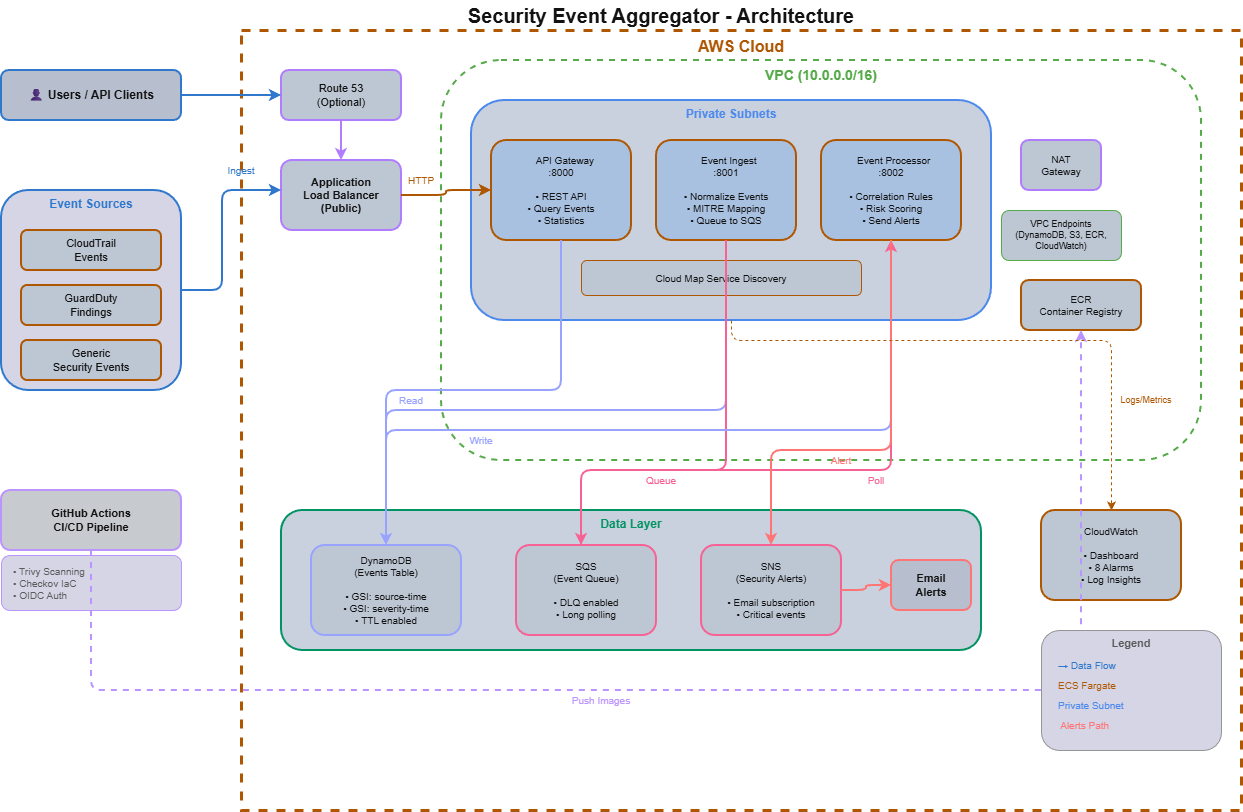

The diagram above was exported from draw.io. Its source (the exported page's mxGraphModel, read from the mxfile embedded in the PNG):
<mxGraphModel dx="3594" dy="1394" grid="1" gridSize="10" guides="1" tooltips="1" connect="1" arrows="1" fold="1" page="1" pageScale="1" pageWidth="1400" pageHeight="900" math="0" shadow="0">
  <root>
    <mxCell id="0" />
    <mxCell id="1" parent="0" />
    <mxCell id="aws-cloud" parent="1" style="rounded=0;whiteSpace=wrap;html=1;fillColor=none;strokeColor=#FF9900;strokeWidth=3;verticalAlign=top;fontStyle=1;fontSize=16;fontColor=#FF9900;dashed=1;" value="AWS Cloud" vertex="1">
      <mxGeometry height="780" width="1000" x="280" y="40" as="geometry" />
    </mxCell>
    <mxCell id="sources-container" parent="1" style="rounded=1;whiteSpace=wrap;html=1;fillColor=#1a1a2e;strokeColor=#4a9eff;strokeWidth=2;verticalAlign=top;fontStyle=1;fontSize=12;fontColor=#4a9eff;" value="Event Sources" vertex="1">
      <mxGeometry height="200" width="180" x="40" y="200" as="geometry" />
    </mxCell>
    <mxCell id="cloudtrail" parent="1" style="rounded=1;whiteSpace=wrap;html=1;fillColor=#232F3E;strokeColor=#FF9900;strokeWidth=2;fontColor=#FFFFFF;fontSize=11;" value="CloudTrail&lt;br&gt;Events" vertex="1">
      <mxGeometry height="40" width="140" x="60" y="240" as="geometry" />
    </mxCell>
    <mxCell id="guardduty" parent="1" style="rounded=1;whiteSpace=wrap;html=1;fillColor=#232F3E;strokeColor=#FF9900;strokeWidth=2;fontColor=#FFFFFF;fontSize=11;" value="GuardDuty&lt;br&gt;Findings" vertex="1">
      <mxGeometry height="40" width="140" x="60" y="295" as="geometry" />
    </mxCell>
    <mxCell id="generic" parent="1" style="rounded=1;whiteSpace=wrap;html=1;fillColor=#232F3E;strokeColor=#FF9900;strokeWidth=2;fontColor=#FFFFFF;fontSize=11;" value="Generic&lt;br&gt;Security Events" vertex="1">
      <mxGeometry height="40" width="140" x="60" y="350" as="geometry" />
    </mxCell>
    <mxCell id="github-actions" parent="1" style="rounded=1;whiteSpace=wrap;html=1;fillColor=#24292e;strokeColor=#6e40c9;strokeWidth=2;fontColor=#FFFFFF;fontSize=11;fontStyle=1;" value="GitHub Actions&lt;br&gt;CI/CD Pipeline" vertex="1">
      <mxGeometry height="60" width="180" x="40" y="500" as="geometry" />
    </mxCell>
    <mxCell id="cicd-details" parent="1" style="rounded=1;whiteSpace=wrap;html=1;fillColor=#1a1a2e;strokeColor=#6e40c9;strokeWidth=1;fontColor=#AAAAAA;fontSize=10;align=left;spacingLeft=10;" value="• Trivy Scanning&#10;• Checkov IaC&#10;• OIDC Auth" vertex="1">
      <mxGeometry height="55" width="180" x="40" y="565" as="geometry" />
    </mxCell>
    <mxCell id="users" parent="1" style="rounded=1;whiteSpace=wrap;html=1;fillColor=#2d3748;strokeColor=#4a9eff;strokeWidth=2;fontColor=#FFFFFF;fontSize=12;fontStyle=1;" value="👤 Users / API Clients" vertex="1">
      <mxGeometry height="50" width="180" x="40" y="80" as="geometry" />
    </mxCell>
    <mxCell id="route53" parent="1" style="rounded=1;whiteSpace=wrap;html=1;fillColor=#232F3E;strokeColor=#8C4FFF;strokeWidth=2;fontColor=#FFFFFF;fontSize=11;" value="Route 53&lt;br&gt;(Optional)" vertex="1">
      <mxGeometry height="50" width="120" x="320" y="80" as="geometry" />
    </mxCell>
    <mxCell id="alb" parent="1" style="rounded=1;whiteSpace=wrap;html=1;fillColor=#232F3E;strokeColor=#8C4FFF;strokeWidth=2;fontColor=#FFFFFF;fontSize=11;fontStyle=1;" value="Application&lt;br&gt;Load Balancer&lt;br&gt;(Public)" vertex="1">
      <mxGeometry height="70" width="120" x="320" y="170" as="geometry" />
    </mxCell>
    <mxCell id="vpc" parent="1" style="rounded=1;whiteSpace=wrap;html=1;fillColor=none;strokeColor=#248814;strokeWidth=2;verticalAlign=top;fontStyle=1;fontSize=14;fontColor=#248814;dashed=1;" value="VPC (10.0.0.0/16)" vertex="1">
      <mxGeometry height="400" width="760" x="480" y="70" as="geometry" />
    </mxCell>
    <mxCell id="private-subnets" parent="1" style="rounded=1;whiteSpace=wrap;html=1;fillColor=#1a2332;strokeColor=#3b82f6;strokeWidth=2;verticalAlign=top;fontStyle=1;fontSize=12;fontColor=#3b82f6;" value="Private Subnets" vertex="1">
      <mxGeometry height="220" width="520" x="510" y="110" as="geometry" />
    </mxCell>
    <mxCell id="api-gateway" parent="1" style="rounded=1;whiteSpace=wrap;html=1;fillColor=#1e3a5f;strokeColor=#FF9900;strokeWidth=2;fontColor=#FFFFFF;fontSize=10;align=center;" value="&amp;nbsp; &amp;nbsp;API Gateway&lt;br&gt;:8000&lt;br&gt;&lt;br&gt;• REST API&lt;br&gt;• Query Events&lt;br&gt;• Statistics" vertex="1">
      <mxGeometry height="100" width="140" x="530" y="150" as="geometry" />
    </mxCell>
    <mxCell id="event-ingest" parent="1" style="rounded=1;whiteSpace=wrap;html=1;fillColor=#1e3a5f;strokeColor=#FF9900;strokeWidth=2;fontColor=#FFFFFF;fontSize=10;align=center;" value="&amp;nbsp; Event Ingest&lt;br&gt;:8001&lt;br&gt;&lt;br&gt;• Normalize Events&lt;br&gt;• MITRE Mapping&lt;br&gt;• Queue to SQS" vertex="1">
      <mxGeometry height="100" width="140" x="695" y="150" as="geometry" />
    </mxCell>
    <mxCell id="event-processor" parent="1" style="rounded=1;whiteSpace=wrap;html=1;fillColor=#1e3a5f;strokeColor=#FF9900;strokeWidth=2;fontColor=#FFFFFF;fontSize=10;align=center;" value="&amp;nbsp; Event Processor&lt;br&gt;:8002&lt;br&gt;&lt;br&gt;• Correlation Rules&lt;br&gt;• Risk Scoring&lt;br&gt;• Send Alerts" vertex="1">
      <mxGeometry height="100" width="140" x="860" y="150" as="geometry" />
    </mxCell>
    <mxCell id="cloudmap" parent="1" style="rounded=1;whiteSpace=wrap;html=1;fillColor=#232F3E;strokeColor=#FF9900;strokeWidth=1;fontColor=#FFFFFF;fontSize=10;" value="Cloud Map Service Discovery" vertex="1">
      <mxGeometry height="35" width="280" x="620" y="270" as="geometry" />
    </mxCell>
    <mxCell id="nat" parent="1" style="rounded=1;whiteSpace=wrap;html=1;fillColor=#232F3E;strokeColor=#8C4FFF;strokeWidth=2;fontColor=#FFFFFF;fontSize=10;" value="NAT&lt;br&gt;Gateway" vertex="1">
      <mxGeometry height="50" width="80" x="1060" y="150" as="geometry" />
    </mxCell>
    <mxCell id="vpc-endpoints" parent="1" style="rounded=1;whiteSpace=wrap;html=1;fillColor=#232F3E;strokeColor=#248814;strokeWidth=1;fontColor=#FFFFFF;fontSize=9;" value="VPC Endpoints&lt;br&gt;(DynamoDB, S3, ECR, CloudWatch)" vertex="1">
      <mxGeometry height="50" width="120" x="1040" y="220" as="geometry" />
    </mxCell>
    <mxCell id="ecr" parent="1" style="rounded=1;whiteSpace=wrap;html=1;fillColor=#232F3E;strokeColor=#FF9900;strokeWidth=2;fontColor=#FFFFFF;fontSize=10;" value="ECR&lt;br&gt;Container Registry" vertex="1">
      <mxGeometry height="50" width="120" x="1060" y="290" as="geometry" />
    </mxCell>
    <mxCell id="data-layer" parent="1" style="rounded=1;whiteSpace=wrap;html=1;fillColor=#1a2332;strokeColor=#10b981;strokeWidth=2;verticalAlign=top;fontStyle=1;fontSize=12;fontColor=#10b981;" value="Data Layer" vertex="1">
      <mxGeometry height="140" width="700" x="320" y="520" as="geometry" />
    </mxCell>
    <mxCell id="dynamodb" parent="1" style="rounded=1;whiteSpace=wrap;html=1;fillColor=#232F3E;strokeColor=#3b48cc;strokeWidth=2;fontColor=#FFFFFF;fontSize=10;align=center;" value="DynamoDB&lt;br&gt;(Events Table)&lt;br&gt;&lt;br&gt;• GSI: source-time&lt;br&gt;• GSI: severity-time&lt;br&gt;• TTL enabled" vertex="1">
      <mxGeometry height="90" width="150" x="350" y="555" as="geometry" />
    </mxCell>
    <mxCell id="sqs" parent="1" style="rounded=1;whiteSpace=wrap;html=1;fillColor=#232F3E;strokeColor=#FF4F8B;strokeWidth=2;fontColor=#FFFFFF;fontSize=10;align=center;" value="SQS&lt;br&gt;(Event Queue)&lt;br&gt;&lt;br&gt;• DLQ enabled&lt;br&gt;• Long polling" vertex="1">
      <mxGeometry height="90" width="140" x="555" y="555" as="geometry" />
    </mxCell>
    <mxCell id="sns" parent="1" style="rounded=1;whiteSpace=wrap;html=1;fillColor=#232F3E;strokeColor=#FF4F8B;strokeWidth=2;fontColor=#FFFFFF;fontSize=10;align=center;" value="SNS&lt;br&gt;(Security Alerts)&lt;br&gt;&lt;br&gt;• Email subscription&lt;br&gt;• Critical events" vertex="1">
      <mxGeometry height="90" width="140" x="740" y="555" as="geometry" />
    </mxCell>
    <mxCell id="cloudwatch" parent="1" style="rounded=1;whiteSpace=wrap;html=1;fillColor=#232F3E;strokeColor=#FF9900;strokeWidth=2;fontColor=#FFFFFF;fontSize=10;align=center;" value="CloudWatch&lt;br&gt;&lt;br&gt;• Dashboard&lt;br&gt;• 8 Alarms&lt;br&gt;• Log Insights" vertex="1">
      <mxGeometry height="90" width="140" x="1080" y="520" as="geometry" />
    </mxCell>
    <mxCell id="email" parent="1" style="rounded=1;whiteSpace=wrap;html=1;fillColor=#2d3748;strokeColor=#ef4444;strokeWidth=2;fontColor=#FFFFFF;fontSize=11;fontStyle=1;" value="Email&lt;br&gt;Alerts" vertex="1">
      <mxGeometry height="50" width="80" x="930" y="570" as="geometry" />
    </mxCell>
    <mxCell id="arrow1" edge="1" parent="1" source="users" style="edgeStyle=orthogonalEdgeStyle;rounded=1;orthogonalLoop=1;jettySize=auto;html=1;strokeColor=#4a9eff;strokeWidth=2;endArrow=classic;" target="route53">
      <mxGeometry relative="1" as="geometry" />
    </mxCell>
    <mxCell id="arrow2" edge="1" parent="1" source="route53" style="edgeStyle=orthogonalEdgeStyle;rounded=1;orthogonalLoop=1;jettySize=auto;html=1;strokeColor=#8C4FFF;strokeWidth=2;endArrow=classic;" target="alb">
      <mxGeometry relative="1" as="geometry" />
    </mxCell>
    <mxCell id="arrow3" edge="1" parent="1" source="alb" style="edgeStyle=orthogonalEdgeStyle;rounded=1;orthogonalLoop=1;jettySize=auto;html=1;strokeColor=#FF9900;strokeWidth=2;endArrow=classic;" target="api-gateway">
      <mxGeometry relative="1" as="geometry" />
    </mxCell>
    <mxCell id="arrow3-label" parent="1" style="text;html=1;strokeColor=none;fillColor=none;align=center;verticalAlign=middle;whiteSpace=wrap;rounded=0;fontColor=#FF9900;fontSize=10;" value="HTTP" vertex="1">
      <mxGeometry height="20" width="40" x="440" y="180" as="geometry" />
    </mxCell>
    <mxCell id="arrow4" edge="1" parent="1" style="edgeStyle=orthogonalEdgeStyle;rounded=1;orthogonalLoop=1;jettySize=auto;html=1;strokeColor=#4a9eff;strokeWidth=2;endArrow=classic;" target="alb">
      <mxGeometry relative="1" as="geometry">
        <Array as="points">
          <mxPoint x="261" y="300" />
          <mxPoint x="261" y="200" />
        </Array>
        <mxPoint x="221" y="300" as="sourcePoint" />
        <mxPoint x="301" y="200" as="targetPoint" />
      </mxGeometry>
    </mxCell>
    <mxCell id="arrow4-label" parent="1" style="text;html=1;strokeColor=none;fillColor=none;align=center;verticalAlign=middle;whiteSpace=wrap;rounded=0;fontColor=#4a9eff;fontSize=10;" value="Ingest" vertex="1">
      <mxGeometry height="20" width="40" x="260" y="170" as="geometry" />
    </mxCell>
    <mxCell id="arrow5" edge="1" parent="1" source="github-actions" style="edgeStyle=orthogonalEdgeStyle;rounded=1;orthogonalLoop=1;jettySize=auto;html=1;strokeColor=#6e40c9;strokeWidth=2;endArrow=classic;dashed=1;" target="ecr">
      <mxGeometry relative="1" as="geometry">
        <Array as="points">
          <mxPoint x="130" y="700" />
          <mxPoint x="1120" y="700" />
        </Array>
      </mxGeometry>
    </mxCell>
    <mxCell id="arrow5-label" parent="1" style="text;html=1;strokeColor=none;fillColor=none;align=center;verticalAlign=middle;whiteSpace=wrap;rounded=0;fontColor=#6e40c9;fontSize=10;" value="Push Images" vertex="1">
      <mxGeometry height="20" width="80" x="600" y="700" as="geometry" />
    </mxCell>
    <mxCell id="arrow6" edge="1" parent="1" source="api-gateway" style="edgeStyle=orthogonalEdgeStyle;rounded=1;orthogonalLoop=1;jettySize=auto;html=1;strokeColor=#3b48cc;strokeWidth=2;endArrow=classic;" target="dynamodb">
      <mxGeometry relative="1" as="geometry">
        <Array as="points">
          <mxPoint x="600" y="400" />
          <mxPoint x="425" y="400" />
        </Array>
      </mxGeometry>
    </mxCell>
    <mxCell id="arrow6-label" parent="1" style="text;html=1;strokeColor=none;fillColor=none;align=center;verticalAlign=middle;whiteSpace=wrap;rounded=0;fontColor=#3b48cc;fontSize=10;" value="Read" vertex="1">
      <mxGeometry height="20" width="40" x="430" y="400" as="geometry" />
    </mxCell>
    <mxCell id="arrow7" edge="1" parent="1" source="event-ingest" style="edgeStyle=orthogonalEdgeStyle;rounded=1;orthogonalLoop=1;jettySize=auto;html=1;strokeColor=#3b48cc;strokeWidth=2;endArrow=classic;" target="dynamodb">
      <mxGeometry relative="1" as="geometry">
        <Array as="points">
          <mxPoint x="765" y="420" />
          <mxPoint x="425" y="420" />
        </Array>
      </mxGeometry>
    </mxCell>
    <mxCell id="arrow8" edge="1" parent="1" source="event-ingest" style="edgeStyle=orthogonalEdgeStyle;rounded=1;orthogonalLoop=1;jettySize=auto;html=1;strokeColor=#FF4F8B;strokeWidth=2;endArrow=classic;" target="sqs">
      <mxGeometry relative="1" as="geometry">
        <Array as="points">
          <mxPoint x="765" y="480" />
          <mxPoint x="620" y="480" />
        </Array>
      </mxGeometry>
    </mxCell>
    <mxCell id="arrow8-label" parent="1" style="text;html=1;strokeColor=none;fillColor=none;align=center;verticalAlign=middle;whiteSpace=wrap;rounded=0;fontColor=#FF4F8B;fontSize=10;" value="Queue" vertex="1">
      <mxGeometry height="20" width="40" x="680" y="480" as="geometry" />
    </mxCell>
    <mxCell id="arrow9" edge="1" parent="1" source="sqs" style="edgeStyle=orthogonalEdgeStyle;rounded=1;orthogonalLoop=1;jettySize=auto;html=1;strokeColor=#FF4F8B;strokeWidth=2;endArrow=classic;" target="event-processor">
      <mxGeometry relative="1" as="geometry">
        <Array as="points">
          <mxPoint x="620" y="480" />
          <mxPoint x="930" y="480" />
        </Array>
      </mxGeometry>
    </mxCell>
    <mxCell id="arrow9-label" parent="1" style="text;html=1;strokeColor=none;fillColor=none;align=center;verticalAlign=middle;whiteSpace=wrap;rounded=0;fontColor=#FF4F8B;fontSize=10;" value="Poll" vertex="1">
      <mxGeometry height="20" width="30" x="900" y="480" as="geometry" />
    </mxCell>
    <mxCell id="arrow10" edge="1" parent="1" source="event-processor" style="edgeStyle=orthogonalEdgeStyle;rounded=1;orthogonalLoop=1;jettySize=auto;html=1;strokeColor=#3b48cc;strokeWidth=2;endArrow=classic;" target="dynamodb">
      <mxGeometry relative="1" as="geometry">
        <Array as="points">
          <mxPoint x="930" y="440" />
          <mxPoint x="425" y="440" />
        </Array>
      </mxGeometry>
    </mxCell>
    <mxCell id="arrow10-label" parent="1" style="text;html=1;strokeColor=none;fillColor=none;align=center;verticalAlign=middle;whiteSpace=wrap;rounded=0;fontColor=#3b48cc;fontSize=10;" value="Write" vertex="1">
      <mxGeometry height="20" width="40" x="500" y="440" as="geometry" />
    </mxCell>
    <mxCell id="arrow11" edge="1" parent="1" source="event-processor" style="edgeStyle=orthogonalEdgeStyle;rounded=1;orthogonalLoop=1;jettySize=auto;html=1;strokeColor=#ef4444;strokeWidth=2;endArrow=classic;" target="sns">
      <mxGeometry relative="1" as="geometry">
        <Array as="points">
          <mxPoint x="930" y="460" />
          <mxPoint x="810" y="460" />
        </Array>
      </mxGeometry>
    </mxCell>
    <mxCell id="arrow11-label" parent="1" style="text;html=1;strokeColor=none;fillColor=none;align=center;verticalAlign=middle;whiteSpace=wrap;rounded=0;fontColor=#ef4444;fontSize=10;" value="Alert" vertex="1">
      <mxGeometry height="20" width="40" x="860" y="460" as="geometry" />
    </mxCell>
    <mxCell id="arrow12" edge="1" parent="1" source="sns" style="edgeStyle=orthogonalEdgeStyle;rounded=1;orthogonalLoop=1;jettySize=auto;html=1;strokeColor=#ef4444;strokeWidth=2;endArrow=classic;" target="email">
      <mxGeometry relative="1" as="geometry" />
    </mxCell>
    <mxCell id="arrow13" edge="1" parent="1" source="private-subnets" style="edgeStyle=orthogonalEdgeStyle;rounded=1;orthogonalLoop=1;jettySize=auto;html=1;strokeColor=#FF9900;strokeWidth=1;endArrow=classic;dashed=1;" target="cloudwatch">
      <mxGeometry relative="1" as="geometry">
        <Array as="points">
          <mxPoint x="770" y="350" />
          <mxPoint x="1150" y="350" />
        </Array>
      </mxGeometry>
    </mxCell>
    <mxCell id="arrow13-label" parent="1" style="text;html=1;strokeColor=none;fillColor=none;align=center;verticalAlign=middle;whiteSpace=wrap;rounded=0;fontColor=#FF9900;fontSize=9;" value="Logs/Metrics" vertex="1">
      <mxGeometry height="20" width="70" x="1150" y="400" as="geometry" />
    </mxCell>
    <mxCell id="title" parent="1" style="text;html=1;strokeColor=none;fillColor=none;align=center;verticalAlign=middle;whiteSpace=wrap;rounded=0;fontColor=#FFFFFF;fontSize=20;fontStyle=1;" value="Security Event Aggregator - Architecture" vertex="1">
      <mxGeometry height="30" width="400" x="500" y="10" as="geometry" />
    </mxCell>
    <mxCell id="legend" parent="1" style="rounded=1;whiteSpace=wrap;html=1;fillColor=#1a1a2e;strokeColor=#666666;strokeWidth=1;verticalAlign=top;fontStyle=1;fontSize=11;fontColor=#AAAAAA;" value="Legend" vertex="1">
      <mxGeometry height="120" width="180" x="1080" y="640" as="geometry" />
    </mxCell>
    <mxCell id="legend1" parent="1" style="text;html=1;strokeColor=none;fillColor=none;align=left;verticalAlign=middle;whiteSpace=wrap;rounded=0;fontColor=#4a9eff;fontSize=10;" value="→ Data Flow" vertex="1">
      <mxGeometry height="20" width="80" x="1095" y="665" as="geometry" />
    </mxCell>
    <mxCell id="legend2" parent="1" style="text;html=1;strokeColor=none;fillColor=none;align=left;verticalAlign=middle;whiteSpace=wrap;rounded=0;fontColor=#FF9900;fontSize=10;" value="ECS Fargate" vertex="1">
      <mxGeometry height="20" width="80" x="1095" y="685" as="geometry" />
    </mxCell>
    <mxCell id="legend3" parent="1" style="text;html=1;strokeColor=none;fillColor=none;align=left;verticalAlign=middle;whiteSpace=wrap;rounded=0;fontColor=#3b82f6;fontSize=10;" value="Private Subnet" vertex="1">
      <mxGeometry height="20" width="100" x="1095" y="705" as="geometry" />
    </mxCell>
    <mxCell id="legend4" parent="1" style="text;html=1;strokeColor=none;fillColor=none;align=left;verticalAlign=middle;whiteSpace=wrap;rounded=0;fontColor=#ef4444;fontSize=10;" value="&amp;nbsp;Alerts Path" vertex="1">
      <mxGeometry height="20" width="80" x="1095" y="725" as="geometry" />
    </mxCell>
  </root>
</mxGraphModel>